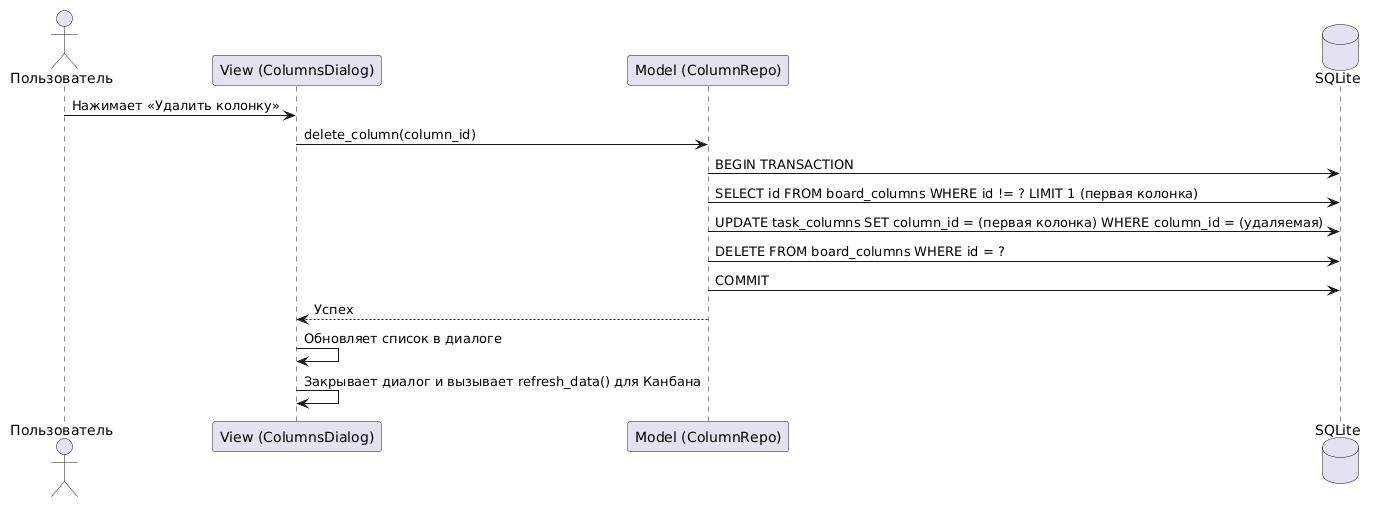

The diagram above was rendered by PlantUML. Its source (embedded in the PNG):
@startuml
actor Пользователь
participant "View (ColumnsDialog)" as View
participant "Model (ColumnRepo)" as Repo
database "SQLite" as DB

Пользователь -> View: Нажимает «Удалить колонку»
View -> Repo: delete_column(column_id)
Repo -> DB: BEGIN TRANSACTION
Repo -> DB: SELECT id FROM board_columns WHERE id != ? LIMIT 1 (первая колонка)
Repo -> DB: UPDATE task_columns SET column_id = (первая колонка) WHERE column_id = (удаляемая)
Repo -> DB: DELETE FROM board_columns WHERE id = ?
Repo -> DB: COMMIT
Repo --> View: Успех
View -> View: Обновляет список в диалоге
View -> View: Закрывает диалог и вызывает refresh_data() для Канбана
@enduml